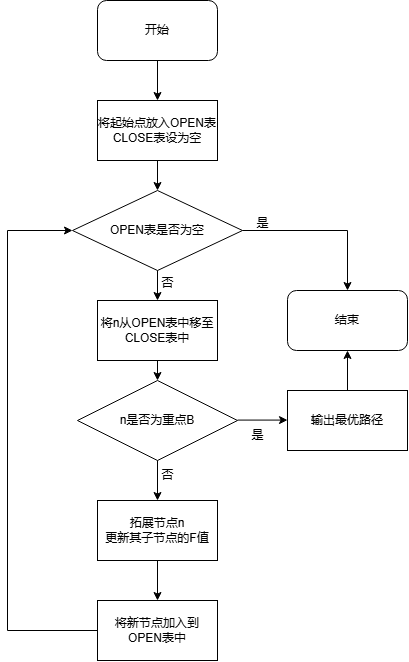

The diagram above was exported from draw.io. Its source (the exported page's mxGraphModel, read from the mxfile embedded in the PNG):
<mxGraphModel dx="1202" dy="728" grid="1" gridSize="10" guides="1" tooltips="1" connect="1" arrows="1" fold="1" page="1" pageScale="1" pageWidth="827" pageHeight="1169" math="0" shadow="0">
  <root>
    <mxCell id="0" />
    <mxCell id="1" parent="0" />
    <mxCell id="6nAW65Pm5tTWCcjwH2Nf-1" value="开始" style="rounded=1;whiteSpace=wrap;html=1;" vertex="1" parent="1">
      <mxGeometry x="170" y="310" width="120" height="60" as="geometry" />
    </mxCell>
    <mxCell id="6nAW65Pm5tTWCcjwH2Nf-2" value="" style="endArrow=classic;html=1;rounded=0;entryX=0.5;entryY=0;entryDx=0;entryDy=0;exitX=0.5;exitY=1;exitDx=0;exitDy=0;" edge="1" parent="1" source="6nAW65Pm5tTWCcjwH2Nf-1" target="6nAW65Pm5tTWCcjwH2Nf-3">
      <mxGeometry width="50" height="50" relative="1" as="geometry">
        <mxPoint x="230" y="290" as="sourcePoint" />
        <mxPoint x="230" y="380" as="targetPoint" />
      </mxGeometry>
    </mxCell>
    <mxCell id="6nAW65Pm5tTWCcjwH2Nf-3" value="将起始点放入OPEN表&lt;div&gt;CLOSE表设为空&lt;/div&gt;" style="rounded=0;whiteSpace=wrap;html=1;" vertex="1" parent="1">
      <mxGeometry x="170" y="410" width="120" height="60" as="geometry" />
    </mxCell>
    <mxCell id="6nAW65Pm5tTWCcjwH2Nf-4" value="" style="endArrow=classic;html=1;rounded=0;exitX=0.5;exitY=1;exitDx=0;exitDy=0;" edge="1" parent="1" source="6nAW65Pm5tTWCcjwH2Nf-3">
      <mxGeometry width="50" height="50" relative="1" as="geometry">
        <mxPoint x="230" y="440" as="sourcePoint" />
        <mxPoint x="230" y="500" as="targetPoint" />
      </mxGeometry>
    </mxCell>
    <mxCell id="6nAW65Pm5tTWCcjwH2Nf-5" value="OPEN表是否为空" style="rhombus;whiteSpace=wrap;html=1;" vertex="1" parent="1">
      <mxGeometry x="145" y="500" width="170" height="80" as="geometry" />
    </mxCell>
    <mxCell id="6nAW65Pm5tTWCcjwH2Nf-6" value="" style="endArrow=classic;html=1;rounded=0;entryX=0.5;entryY=0;entryDx=0;entryDy=0;" edge="1" parent="1" target="6nAW65Pm5tTWCcjwH2Nf-7">
      <mxGeometry width="50" height="50" relative="1" as="geometry">
        <mxPoint x="230" y="580" as="sourcePoint" />
        <mxPoint x="230" y="630" as="targetPoint" />
      </mxGeometry>
    </mxCell>
    <mxCell id="6nAW65Pm5tTWCcjwH2Nf-7" value="将n从OPEN表中移至CLOSE表中" style="rounded=0;whiteSpace=wrap;html=1;" vertex="1" parent="1">
      <mxGeometry x="170" y="610" width="120" height="60" as="geometry" />
    </mxCell>
    <mxCell id="6nAW65Pm5tTWCcjwH2Nf-8" value="" style="endArrow=classic;html=1;rounded=0;entryX=0.5;entryY=0;entryDx=0;entryDy=0;exitX=0.5;exitY=1;exitDx=0;exitDy=0;" edge="1" parent="1" source="6nAW65Pm5tTWCcjwH2Nf-7" target="6nAW65Pm5tTWCcjwH2Nf-9">
      <mxGeometry width="50" height="50" relative="1" as="geometry">
        <mxPoint x="230" y="690" as="sourcePoint" />
        <mxPoint x="230" y="750" as="targetPoint" />
      </mxGeometry>
    </mxCell>
    <mxCell id="6nAW65Pm5tTWCcjwH2Nf-9" value="n是否为重点B" style="rhombus;whiteSpace=wrap;html=1;" vertex="1" parent="1">
      <mxGeometry x="150" y="690" width="160" height="80" as="geometry" />
    </mxCell>
    <mxCell id="6nAW65Pm5tTWCcjwH2Nf-10" value="" style="endArrow=classic;html=1;rounded=0;exitX=0.5;exitY=1;exitDx=0;exitDy=0;entryX=0.5;entryY=0;entryDx=0;entryDy=0;" edge="1" parent="1" source="6nAW65Pm5tTWCcjwH2Nf-9" target="6nAW65Pm5tTWCcjwH2Nf-11">
      <mxGeometry width="50" height="50" relative="1" as="geometry">
        <mxPoint x="230" y="830" as="sourcePoint" />
        <mxPoint x="230" y="870" as="targetPoint" />
      </mxGeometry>
    </mxCell>
    <mxCell id="6nAW65Pm5tTWCcjwH2Nf-11" value="拓展节点n&lt;div&gt;更新其子节点的F值&lt;/div&gt;" style="rounded=0;whiteSpace=wrap;html=1;" vertex="1" parent="1">
      <mxGeometry x="170" y="810" width="120" height="60" as="geometry" />
    </mxCell>
    <mxCell id="6nAW65Pm5tTWCcjwH2Nf-12" value="" style="endArrow=classic;html=1;rounded=0;exitX=0.5;exitY=1;exitDx=0;exitDy=0;entryX=0.5;entryY=0;entryDx=0;entryDy=0;" edge="1" parent="1" source="6nAW65Pm5tTWCcjwH2Nf-11" target="6nAW65Pm5tTWCcjwH2Nf-13">
      <mxGeometry width="50" height="50" relative="1" as="geometry">
        <mxPoint x="230" y="930" as="sourcePoint" />
        <mxPoint x="230" y="960" as="targetPoint" />
      </mxGeometry>
    </mxCell>
    <mxCell id="6nAW65Pm5tTWCcjwH2Nf-13" value="将新节点加入到&lt;div&gt;OPEN表中&lt;/div&gt;" style="rounded=0;whiteSpace=wrap;html=1;" vertex="1" parent="1">
      <mxGeometry x="170" y="910" width="120" height="60" as="geometry" />
    </mxCell>
    <mxCell id="6nAW65Pm5tTWCcjwH2Nf-14" value="" style="endArrow=classic;html=1;rounded=0;entryX=0;entryY=0.5;entryDx=0;entryDy=0;exitX=0;exitY=0.5;exitDx=0;exitDy=0;" edge="1" parent="1" source="6nAW65Pm5tTWCcjwH2Nf-13" target="6nAW65Pm5tTWCcjwH2Nf-5">
      <mxGeometry width="50" height="50" relative="1" as="geometry">
        <mxPoint x="170" y="990" as="sourcePoint" />
        <mxPoint x="220" y="940" as="targetPoint" />
        <Array as="points">
          <mxPoint x="80" y="940" />
          <mxPoint x="80" y="540" />
        </Array>
      </mxGeometry>
    </mxCell>
    <mxCell id="6nAW65Pm5tTWCcjwH2Nf-15" value="" style="endArrow=classic;html=1;rounded=0;" edge="1" parent="1">
      <mxGeometry width="50" height="50" relative="1" as="geometry">
        <mxPoint x="310" y="729.58" as="sourcePoint" />
        <mxPoint x="360" y="729.58" as="targetPoint" />
      </mxGeometry>
    </mxCell>
    <mxCell id="6nAW65Pm5tTWCcjwH2Nf-16" value="输出最优路径" style="rounded=0;whiteSpace=wrap;html=1;" vertex="1" parent="1">
      <mxGeometry x="360" y="700" width="120" height="60" as="geometry" />
    </mxCell>
    <mxCell id="6nAW65Pm5tTWCcjwH2Nf-17" value="" style="endArrow=classic;html=1;rounded=0;exitX=0.5;exitY=0;exitDx=0;exitDy=0;entryX=0.5;entryY=1;entryDx=0;entryDy=0;" edge="1" parent="1" source="6nAW65Pm5tTWCcjwH2Nf-16" target="6nAW65Pm5tTWCcjwH2Nf-18">
      <mxGeometry width="50" height="50" relative="1" as="geometry">
        <mxPoint x="420" y="760" as="sourcePoint" />
        <mxPoint x="420" y="670" as="targetPoint" />
      </mxGeometry>
    </mxCell>
    <mxCell id="6nAW65Pm5tTWCcjwH2Nf-18" value="结束" style="rounded=1;whiteSpace=wrap;html=1;" vertex="1" parent="1">
      <mxGeometry x="360" y="600" width="120" height="60" as="geometry" />
    </mxCell>
    <mxCell id="6nAW65Pm5tTWCcjwH2Nf-20" value="" style="endArrow=classic;html=1;rounded=0;exitX=1;exitY=0.5;exitDx=0;exitDy=0;entryX=0.5;entryY=0;entryDx=0;entryDy=0;" edge="1" parent="1" source="6nAW65Pm5tTWCcjwH2Nf-5" target="6nAW65Pm5tTWCcjwH2Nf-18">
      <mxGeometry width="50" height="50" relative="1" as="geometry">
        <mxPoint x="320" y="540" as="sourcePoint" />
        <mxPoint x="362" y="490" as="targetPoint" />
        <Array as="points">
          <mxPoint x="420" y="540" />
        </Array>
      </mxGeometry>
    </mxCell>
    <mxCell id="6nAW65Pm5tTWCcjwH2Nf-23" value="是" style="text;html=1;align=center;verticalAlign=middle;resizable=0;points=[];autosize=1;strokeColor=none;fillColor=none;" vertex="1" parent="1">
      <mxGeometry x="310" y="730" width="40" height="30" as="geometry" />
    </mxCell>
    <mxCell id="6nAW65Pm5tTWCcjwH2Nf-24" value="否" style="text;html=1;align=center;verticalAlign=middle;resizable=0;points=[];autosize=1;strokeColor=none;fillColor=none;" vertex="1" parent="1">
      <mxGeometry x="220" y="770" width="40" height="30" as="geometry" />
    </mxCell>
    <mxCell id="6nAW65Pm5tTWCcjwH2Nf-25" value="是" style="text;html=1;align=center;verticalAlign=middle;resizable=0;points=[];autosize=1;strokeColor=none;fillColor=none;" vertex="1" parent="1">
      <mxGeometry x="315" y="518" width="40" height="30" as="geometry" />
    </mxCell>
    <mxCell id="6nAW65Pm5tTWCcjwH2Nf-26" value="否" style="text;html=1;align=center;verticalAlign=middle;resizable=0;points=[];autosize=1;strokeColor=none;fillColor=none;" vertex="1" parent="1">
      <mxGeometry x="220" y="578" width="40" height="30" as="geometry" />
    </mxCell>
  </root>
</mxGraphModel>